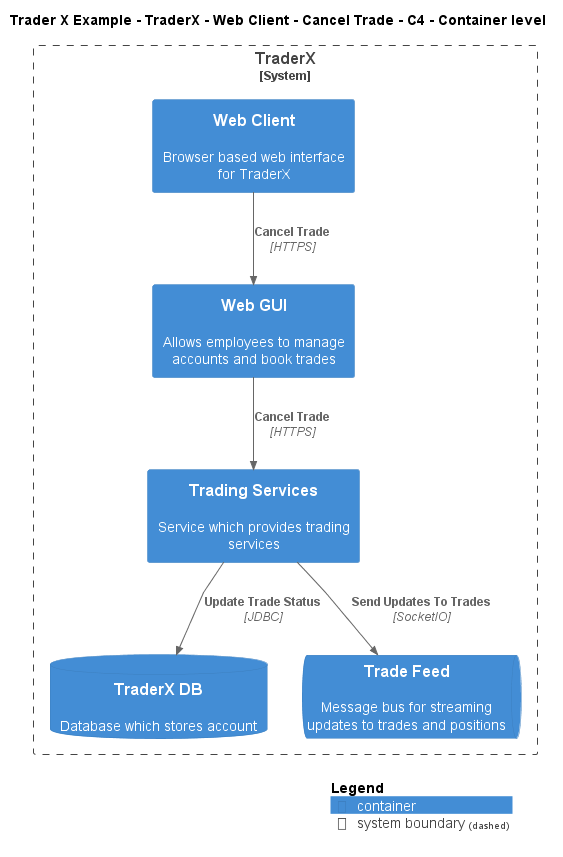

The diagram above was rendered by PlantUML. Its source (embedded in the PNG):
@startuml
!include ..\..\..\..\..\..\..\.c4s\C4_Container.puml

AddElementTag("c4interflow:lifecycle:new", $bgColor=green, $fontColor=#ffffff, $borderColor=green, $shadowing="False")
AddElementTag("c4interflow:lifecycle:changed", $bgColor=orange, $fontColor=#ffffff, $borderColor=orange, $shadowing="False")
AddElementTag("c4interflow:lifecycle:removed", $bgColor=red, $fontColor=#ffffff, $borderColor=red, $shadowing="False")

AddRelTag("c4interflow:lifecycle:new", $textColor=green, $lineColor=green)
AddRelTag("c4interflow:lifecycle:changed", $textColor=orange, $lineColor=orange)
AddRelTag("c4interflow:lifecycle:removed", $textColor=red, $lineColor=red)

SHOW_PERSON_PORTRAIT()
LAYOUT_TOP_DOWN()

skinparam linetype polyline

title Trader X Example - TraderX - Web Client - Cancel Trade - C4 - Container level


System_Boundary(TraderXExample.SoftwareSystems.TraderX, "TraderX") {
    Container(TraderXExample.SoftwareSystems.TraderX.Containers.WebClient, "Web Client", "", "Browser based web interface for TraderX")
    Container(TraderXExample.SoftwareSystems.TraderX.Containers.WebGUI, "Web GUI", "", "Allows employees to manage accounts and book trades")
    Container(TraderXExample.SoftwareSystems.TraderX.Containers.TradingServices, "Trading Services", "", "Service which provides trading services")
    ContainerDb(TraderXExample.SoftwareSystems.TraderX.Containers.TraderXDB, "TraderX DB", "", "Database which stores account")
    ContainerQueue(TraderXExample.SoftwareSystems.TraderX.Containers.TradeFeed, "Trade Feed", "", "Message bus for streaming updates to trades and positions")
}

Rel(TraderXExample.SoftwareSystems.TraderX.Containers.WebClient, TraderXExample.SoftwareSystems.TraderX.Containers.WebGUI, "Cancel Trade", "HTTPS", $tags="protocol:https")
Rel(TraderXExample.SoftwareSystems.TraderX.Containers.WebGUI, TraderXExample.SoftwareSystems.TraderX.Containers.TradingServices, "Cancel Trade", "HTTPS", $tags="protocol:https")
Rel(TraderXExample.SoftwareSystems.TraderX.Containers.TradingServices, TraderXExample.SoftwareSystems.TraderX.Containers.TraderXDB, "Update Trade Status", "JDBC", $tags="protocol:jdbc")
Rel(TraderXExample.SoftwareSystems.TraderX.Containers.TradingServices, TraderXExample.SoftwareSystems.TraderX.Containers.TradeFeed, "Send Updates To Trades", "SocketIO", $tags="protocol:socketio")


SHOW_LEGEND()
@enduml